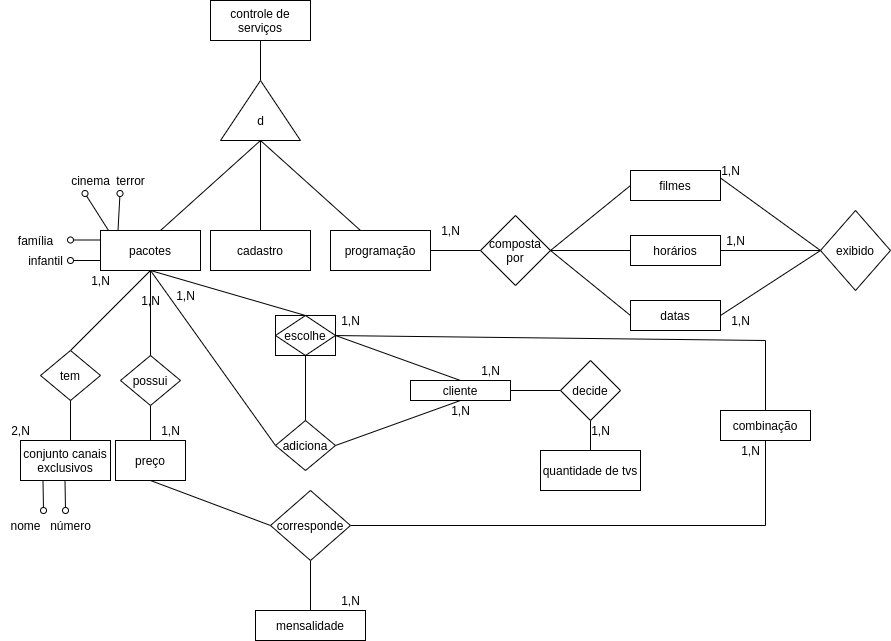

The diagram above was exported from draw.io. Its source (the exported page's mxGraphModel, read from the mxfile embedded in the PNG):
<mxGraphModel dx="1292" dy="713" grid="1" gridSize="10" guides="1" tooltips="1" connect="1" arrows="1" fold="1" page="1" pageScale="1" pageWidth="850" pageHeight="1100" math="0" shadow="0" extFonts="Permanent Marker^https://fonts.googleapis.com/css?family=Permanent+Marker">
  <root>
    <mxCell id="0" />
    <mxCell id="1" parent="0" />
    <mxCell id="g2Wc01oiSMR_5NeJt08z-201" style="edgeStyle=none;rounded=0;orthogonalLoop=1;jettySize=auto;html=1;startArrow=none;startFill=0;endArrow=none;endFill=0;" edge="1" parent="1" source="g2Wc01oiSMR_5NeJt08z-200" target="g2Wc01oiSMR_5NeJt08z-202">
      <mxGeometry relative="1" as="geometry">
        <mxPoint x="420" y="280" as="targetPoint" />
      </mxGeometry>
    </mxCell>
    <mxCell id="g2Wc01oiSMR_5NeJt08z-200" value="controle de serviços" style="whiteSpace=wrap;html=1;align=center;" vertex="1" parent="1">
      <mxGeometry x="370" y="170" width="100" height="40" as="geometry" />
    </mxCell>
    <mxCell id="g2Wc01oiSMR_5NeJt08z-203" style="edgeStyle=none;rounded=0;orthogonalLoop=1;jettySize=auto;html=1;exitX=0;exitY=0.5;exitDx=0;exitDy=0;startArrow=none;startFill=0;endArrow=none;endFill=0;" edge="1" parent="1" source="g2Wc01oiSMR_5NeJt08z-202">
      <mxGeometry relative="1" as="geometry">
        <mxPoint x="320" y="400" as="targetPoint" />
      </mxGeometry>
    </mxCell>
    <mxCell id="g2Wc01oiSMR_5NeJt08z-204" style="edgeStyle=none;rounded=0;orthogonalLoop=1;jettySize=auto;html=1;exitX=0;exitY=0.5;exitDx=0;exitDy=0;startArrow=none;startFill=0;endArrow=none;endFill=0;" edge="1" parent="1" source="g2Wc01oiSMR_5NeJt08z-202">
      <mxGeometry relative="1" as="geometry">
        <mxPoint x="420" y="410" as="targetPoint" />
      </mxGeometry>
    </mxCell>
    <mxCell id="g2Wc01oiSMR_5NeJt08z-205" style="edgeStyle=none;rounded=0;orthogonalLoop=1;jettySize=auto;html=1;exitX=0;exitY=0.5;exitDx=0;exitDy=0;startArrow=none;startFill=0;endArrow=none;endFill=0;" edge="1" parent="1" source="g2Wc01oiSMR_5NeJt08z-202">
      <mxGeometry relative="1" as="geometry">
        <mxPoint x="520" y="400" as="targetPoint" />
      </mxGeometry>
    </mxCell>
    <mxCell id="g2Wc01oiSMR_5NeJt08z-202" value="" style="triangle;whiteSpace=wrap;html=1;rotation=-90;" vertex="1" parent="1">
      <mxGeometry x="390" y="240" width="60" height="80" as="geometry" />
    </mxCell>
    <mxCell id="g2Wc01oiSMR_5NeJt08z-229" style="edgeStyle=none;rounded=0;orthogonalLoop=1;jettySize=auto;html=1;exitX=0.5;exitY=1;exitDx=0;exitDy=0;startArrow=none;startFill=0;endArrow=none;endFill=0;" edge="1" parent="1" source="g2Wc01oiSMR_5NeJt08z-207">
      <mxGeometry relative="1" as="geometry">
        <mxPoint x="310" y="530" as="targetPoint" />
      </mxGeometry>
    </mxCell>
    <mxCell id="g2Wc01oiSMR_5NeJt08z-245" style="edgeStyle=none;rounded=0;orthogonalLoop=1;jettySize=auto;html=1;exitX=0.5;exitY=1;exitDx=0;exitDy=0;entryX=0;entryY=0.5;entryDx=0;entryDy=0;startArrow=none;startFill=0;endArrow=none;endFill=0;" edge="1" parent="1" source="g2Wc01oiSMR_5NeJt08z-207" target="g2Wc01oiSMR_5NeJt08z-236">
      <mxGeometry relative="1" as="geometry" />
    </mxCell>
    <mxCell id="g2Wc01oiSMR_5NeJt08z-207" value="pacotes" style="whiteSpace=wrap;html=1;align=center;" vertex="1" parent="1">
      <mxGeometry x="260" y="400" width="100" height="40" as="geometry" />
    </mxCell>
    <mxCell id="g2Wc01oiSMR_5NeJt08z-208" value="d" style="text;html=1;align=center;verticalAlign=middle;resizable=0;points=[];autosize=1;strokeColor=none;" vertex="1" parent="1">
      <mxGeometry x="410" y="280" width="20" height="20" as="geometry" />
    </mxCell>
    <mxCell id="g2Wc01oiSMR_5NeJt08z-209" value="cadastro" style="whiteSpace=wrap;html=1;align=center;" vertex="1" parent="1">
      <mxGeometry x="370" y="400" width="100" height="40" as="geometry" />
    </mxCell>
    <mxCell id="g2Wc01oiSMR_5NeJt08z-278" style="edgeStyle=none;rounded=0;orthogonalLoop=1;jettySize=auto;html=1;exitX=1;exitY=0.5;exitDx=0;exitDy=0;entryX=0;entryY=0.5;entryDx=0;entryDy=0;startArrow=none;startFill=0;endArrow=none;endFill=0;" edge="1" parent="1" source="g2Wc01oiSMR_5NeJt08z-210" target="g2Wc01oiSMR_5NeJt08z-277">
      <mxGeometry relative="1" as="geometry" />
    </mxCell>
    <mxCell id="g2Wc01oiSMR_5NeJt08z-210" value="programação" style="whiteSpace=wrap;html=1;align=center;" vertex="1" parent="1">
      <mxGeometry x="490" y="400" width="100" height="40" as="geometry" />
    </mxCell>
    <mxCell id="g2Wc01oiSMR_5NeJt08z-212" value="" style="endArrow=oval;html=1;endFill=0;exitX=0;exitY=0.75;exitDx=0;exitDy=0;" edge="1" parent="1" source="g2Wc01oiSMR_5NeJt08z-207">
      <mxGeometry width="50" height="50" relative="1" as="geometry">
        <mxPoint x="305" y="440" as="sourcePoint" />
        <mxPoint x="230" y="430" as="targetPoint" />
      </mxGeometry>
    </mxCell>
    <mxCell id="g2Wc01oiSMR_5NeJt08z-213" value="" style="endArrow=oval;html=1;endFill=0;entryX=0.39;entryY=1.15;entryDx=0;entryDy=0;entryPerimeter=0;" edge="1" parent="1" target="g2Wc01oiSMR_5NeJt08z-217">
      <mxGeometry width="50" height="50" relative="1" as="geometry">
        <mxPoint x="268" y="400" as="sourcePoint" />
        <mxPoint x="285" y="470" as="targetPoint" />
      </mxGeometry>
    </mxCell>
    <mxCell id="g2Wc01oiSMR_5NeJt08z-215" value="família" style="text;html=1;align=center;verticalAlign=middle;resizable=0;points=[];autosize=1;strokeColor=none;" vertex="1" parent="1">
      <mxGeometry x="170" y="400" width="50" height="20" as="geometry" />
    </mxCell>
    <mxCell id="g2Wc01oiSMR_5NeJt08z-216" value="infantil" style="text;html=1;align=center;verticalAlign=middle;resizable=0;points=[];autosize=1;strokeColor=none;" vertex="1" parent="1">
      <mxGeometry x="180" y="420" width="50" height="20" as="geometry" />
    </mxCell>
    <mxCell id="g2Wc01oiSMR_5NeJt08z-217" value="cinema" style="text;html=1;align=center;verticalAlign=middle;resizable=0;points=[];autosize=1;strokeColor=none;" vertex="1" parent="1">
      <mxGeometry x="225" y="340" width="50" height="20" as="geometry" />
    </mxCell>
    <mxCell id="g2Wc01oiSMR_5NeJt08z-218" value="terror" style="text;html=1;align=center;verticalAlign=middle;resizable=0;points=[];autosize=1;strokeColor=none;" vertex="1" parent="1">
      <mxGeometry x="270" y="340" width="40" height="20" as="geometry" />
    </mxCell>
    <mxCell id="g2Wc01oiSMR_5NeJt08z-219" value="" style="endArrow=oval;html=1;endFill=0;exitX=0.175;exitY=0;exitDx=0;exitDy=0;exitPerimeter=0;entryX=1.09;entryY=1.15;entryDx=0;entryDy=0;entryPerimeter=0;" edge="1" parent="1" source="g2Wc01oiSMR_5NeJt08z-207" target="g2Wc01oiSMR_5NeJt08z-217">
      <mxGeometry width="50" height="50" relative="1" as="geometry">
        <mxPoint x="275" y="350" as="sourcePoint" />
        <mxPoint x="275" y="380" as="targetPoint" />
      </mxGeometry>
    </mxCell>
    <mxCell id="g2Wc01oiSMR_5NeJt08z-228" value="" style="endArrow=oval;html=1;endFill=0;exitX=0;exitY=0.75;exitDx=0;exitDy=0;" edge="1" parent="1">
      <mxGeometry width="50" height="50" relative="1" as="geometry">
        <mxPoint x="260" y="409.5" as="sourcePoint" />
        <mxPoint x="230" y="409.5" as="targetPoint" />
      </mxGeometry>
    </mxCell>
    <mxCell id="g2Wc01oiSMR_5NeJt08z-232" style="edgeStyle=none;rounded=0;orthogonalLoop=1;jettySize=auto;html=1;exitX=0.5;exitY=1;exitDx=0;exitDy=0;startArrow=none;startFill=0;endArrow=none;endFill=0;" edge="1" parent="1" source="g2Wc01oiSMR_5NeJt08z-231">
      <mxGeometry relative="1" as="geometry">
        <mxPoint x="310" y="610" as="targetPoint" />
      </mxGeometry>
    </mxCell>
    <mxCell id="g2Wc01oiSMR_5NeJt08z-231" value="possui" style="rhombus;whiteSpace=wrap;html=1;" vertex="1" parent="1">
      <mxGeometry x="280" y="525" width="60" height="50" as="geometry" />
    </mxCell>
    <mxCell id="g2Wc01oiSMR_5NeJt08z-233" value="preço" style="rounded=0;whiteSpace=wrap;html=1;" vertex="1" parent="1">
      <mxGeometry x="275" y="610" width="70" height="40" as="geometry" />
    </mxCell>
    <mxCell id="g2Wc01oiSMR_5NeJt08z-235" style="edgeStyle=none;rounded=0;orthogonalLoop=1;jettySize=auto;html=1;exitX=0.5;exitY=0;exitDx=0;exitDy=0;startArrow=none;startFill=0;endArrow=none;endFill=0;entryX=1;entryY=0.5;entryDx=0;entryDy=0;" edge="1" parent="1" source="g2Wc01oiSMR_5NeJt08z-234" target="g2Wc01oiSMR_5NeJt08z-242">
      <mxGeometry relative="1" as="geometry">
        <mxPoint x="465" y="600" as="targetPoint" />
        <Array as="points" />
      </mxGeometry>
    </mxCell>
    <mxCell id="g2Wc01oiSMR_5NeJt08z-258" style="edgeStyle=none;rounded=0;orthogonalLoop=1;jettySize=auto;html=1;exitX=1;exitY=0.5;exitDx=0;exitDy=0;startArrow=none;startFill=0;endArrow=none;endFill=0;entryX=0;entryY=0.5;entryDx=0;entryDy=0;" edge="1" parent="1" source="g2Wc01oiSMR_5NeJt08z-234" target="g2Wc01oiSMR_5NeJt08z-259">
      <mxGeometry relative="1" as="geometry">
        <mxPoint x="720" y="560" as="targetPoint" />
      </mxGeometry>
    </mxCell>
    <mxCell id="g2Wc01oiSMR_5NeJt08z-234" value="cliente" style="rounded=0;whiteSpace=wrap;html=1;" vertex="1" parent="1">
      <mxGeometry x="570" y="550" width="100" height="20" as="geometry" />
    </mxCell>
    <mxCell id="g2Wc01oiSMR_5NeJt08z-237" style="edgeStyle=none;rounded=0;orthogonalLoop=1;jettySize=auto;html=1;startArrow=none;startFill=0;endArrow=none;endFill=0;entryX=0.5;entryY=0;entryDx=0;entryDy=0;exitX=1;exitY=0.5;exitDx=0;exitDy=0;" edge="1" parent="1" source="g2Wc01oiSMR_5NeJt08z-242" target="g2Wc01oiSMR_5NeJt08z-239">
      <mxGeometry relative="1" as="geometry">
        <mxPoint x="465" y="510" as="sourcePoint" />
        <mxPoint x="333.9754098360655" y="706.577868852459" as="targetPoint" />
        <Array as="points">
          <mxPoint x="490" y="505" />
          <mxPoint x="925" y="510" />
        </Array>
      </mxGeometry>
    </mxCell>
    <mxCell id="g2Wc01oiSMR_5NeJt08z-256" style="edgeStyle=none;rounded=0;orthogonalLoop=1;jettySize=auto;html=1;exitX=1;exitY=0.5;exitDx=0;exitDy=0;entryX=0.5;entryY=1;entryDx=0;entryDy=0;startArrow=none;startFill=0;endArrow=none;endFill=0;" edge="1" parent="1" source="g2Wc01oiSMR_5NeJt08z-236" target="g2Wc01oiSMR_5NeJt08z-234">
      <mxGeometry relative="1" as="geometry" />
    </mxCell>
    <mxCell id="g2Wc01oiSMR_5NeJt08z-236" value="adiciona" style="rhombus;whiteSpace=wrap;html=1;" vertex="1" parent="1">
      <mxGeometry x="435" y="590" width="60" height="50" as="geometry" />
    </mxCell>
    <mxCell id="g2Wc01oiSMR_5NeJt08z-240" style="edgeStyle=none;rounded=0;orthogonalLoop=1;jettySize=auto;html=1;entryX=0.5;entryY=1;entryDx=0;entryDy=0;startArrow=none;startFill=0;endArrow=none;endFill=0;exitX=0.5;exitY=0;exitDx=0;exitDy=0;" edge="1" parent="1" source="g2Wc01oiSMR_5NeJt08z-242" target="g2Wc01oiSMR_5NeJt08z-207">
      <mxGeometry relative="1" as="geometry">
        <mxPoint x="450" y="510" as="sourcePoint" />
      </mxGeometry>
    </mxCell>
    <mxCell id="g2Wc01oiSMR_5NeJt08z-239" value="combinação" style="rounded=0;whiteSpace=wrap;html=1;" vertex="1" parent="1">
      <mxGeometry x="880" y="580" width="90" height="30" as="geometry" />
    </mxCell>
    <mxCell id="g2Wc01oiSMR_5NeJt08z-243" style="edgeStyle=none;rounded=0;orthogonalLoop=1;jettySize=auto;html=1;exitX=0.5;exitY=1;exitDx=0;exitDy=0;entryX=0.5;entryY=0;entryDx=0;entryDy=0;startArrow=none;startFill=0;endArrow=none;endFill=0;" edge="1" parent="1" source="g2Wc01oiSMR_5NeJt08z-242" target="g2Wc01oiSMR_5NeJt08z-236">
      <mxGeometry relative="1" as="geometry" />
    </mxCell>
    <mxCell id="g2Wc01oiSMR_5NeJt08z-242" value="escolhe" style="shape=associativeEntity;whiteSpace=wrap;html=1;align=center;" vertex="1" parent="1">
      <mxGeometry x="435" y="485" width="60" height="40" as="geometry" />
    </mxCell>
    <mxCell id="g2Wc01oiSMR_5NeJt08z-248" style="edgeStyle=none;rounded=0;orthogonalLoop=1;jettySize=auto;html=1;startArrow=none;startFill=0;endArrow=none;endFill=0;entryX=0.5;entryY=0;entryDx=0;entryDy=0;exitX=0.5;exitY=1;exitDx=0;exitDy=0;" edge="1" parent="1" source="g2Wc01oiSMR_5NeJt08z-247" target="g2Wc01oiSMR_5NeJt08z-249">
      <mxGeometry relative="1" as="geometry">
        <mxPoint x="600" y="700" as="targetPoint" />
        <mxPoint x="470" y="740" as="sourcePoint" />
      </mxGeometry>
    </mxCell>
    <mxCell id="g2Wc01oiSMR_5NeJt08z-253" style="edgeStyle=none;rounded=0;orthogonalLoop=1;jettySize=auto;html=1;exitX=1;exitY=0.5;exitDx=0;exitDy=0;startArrow=none;startFill=0;endArrow=none;endFill=0;entryX=0.5;entryY=1;entryDx=0;entryDy=0;" edge="1" parent="1" source="g2Wc01oiSMR_5NeJt08z-247" target="g2Wc01oiSMR_5NeJt08z-239">
      <mxGeometry relative="1" as="geometry">
        <mxPoint x="730" y="560" as="targetPoint" />
        <Array as="points">
          <mxPoint x="925" y="695" />
        </Array>
      </mxGeometry>
    </mxCell>
    <mxCell id="g2Wc01oiSMR_5NeJt08z-257" style="edgeStyle=none;rounded=0;orthogonalLoop=1;jettySize=auto;html=1;exitX=0;exitY=0.5;exitDx=0;exitDy=0;entryX=0.5;entryY=1;entryDx=0;entryDy=0;startArrow=none;startFill=0;endArrow=none;endFill=0;" edge="1" parent="1" source="g2Wc01oiSMR_5NeJt08z-247" target="g2Wc01oiSMR_5NeJt08z-233">
      <mxGeometry relative="1" as="geometry" />
    </mxCell>
    <mxCell id="g2Wc01oiSMR_5NeJt08z-247" value="corresponde" style="rhombus;whiteSpace=wrap;html=1;" vertex="1" parent="1">
      <mxGeometry x="430" y="660" width="80" height="70" as="geometry" />
    </mxCell>
    <mxCell id="g2Wc01oiSMR_5NeJt08z-249" value="mensalidade" style="rounded=0;whiteSpace=wrap;html=1;" vertex="1" parent="1">
      <mxGeometry x="415" y="780" width="110" height="30" as="geometry" />
    </mxCell>
    <mxCell id="g2Wc01oiSMR_5NeJt08z-251" style="edgeStyle=none;rounded=0;orthogonalLoop=1;jettySize=auto;html=1;exitX=0;exitY=0;exitDx=0;exitDy=0;startArrow=none;startFill=0;endArrow=none;endFill=0;" edge="1" parent="1" source="g2Wc01oiSMR_5NeJt08z-236" target="g2Wc01oiSMR_5NeJt08z-236">
      <mxGeometry relative="1" as="geometry" />
    </mxCell>
    <mxCell id="g2Wc01oiSMR_5NeJt08z-261" style="edgeStyle=none;rounded=0;orthogonalLoop=1;jettySize=auto;html=1;exitX=0.5;exitY=1;exitDx=0;exitDy=0;entryX=0.5;entryY=0;entryDx=0;entryDy=0;startArrow=none;startFill=0;endArrow=none;endFill=0;" edge="1" parent="1" source="g2Wc01oiSMR_5NeJt08z-259" target="g2Wc01oiSMR_5NeJt08z-260">
      <mxGeometry relative="1" as="geometry" />
    </mxCell>
    <mxCell id="g2Wc01oiSMR_5NeJt08z-259" value="decide" style="rhombus;whiteSpace=wrap;html=1;" vertex="1" parent="1">
      <mxGeometry x="720" y="530" width="60" height="60" as="geometry" />
    </mxCell>
    <mxCell id="g2Wc01oiSMR_5NeJt08z-260" value="quantidade de tvs" style="rounded=0;whiteSpace=wrap;html=1;" vertex="1" parent="1">
      <mxGeometry x="700" y="620" width="100" height="40" as="geometry" />
    </mxCell>
    <mxCell id="g2Wc01oiSMR_5NeJt08z-266" style="edgeStyle=none;rounded=0;orthogonalLoop=1;jettySize=auto;html=1;startArrow=none;startFill=0;endArrow=none;endFill=0;" edge="1" parent="1">
      <mxGeometry relative="1" as="geometry">
        <mxPoint x="230" y="610" as="targetPoint" />
        <mxPoint x="230" y="560" as="sourcePoint" />
      </mxGeometry>
    </mxCell>
    <mxCell id="g2Wc01oiSMR_5NeJt08z-265" style="edgeStyle=none;rounded=0;orthogonalLoop=1;jettySize=auto;html=1;exitX=0;exitY=1;exitDx=0;exitDy=0;startArrow=none;startFill=0;endArrow=none;endFill=0;" edge="1" parent="1">
      <mxGeometry relative="1" as="geometry">
        <mxPoint x="215" y="567.5" as="sourcePoint" />
        <mxPoint x="215" y="567.5" as="targetPoint" />
      </mxGeometry>
    </mxCell>
    <mxCell id="g2Wc01oiSMR_5NeJt08z-268" style="edgeStyle=none;rounded=0;orthogonalLoop=1;jettySize=auto;html=1;exitX=0.25;exitY=1;exitDx=0;exitDy=0;startArrow=none;startFill=0;endArrow=oval;endFill=0;" edge="1" parent="1" source="g2Wc01oiSMR_5NeJt08z-267">
      <mxGeometry relative="1" as="geometry">
        <mxPoint x="203" y="680" as="targetPoint" />
      </mxGeometry>
    </mxCell>
    <mxCell id="g2Wc01oiSMR_5NeJt08z-267" value="conjunto canais exclusivos" style="rounded=0;whiteSpace=wrap;html=1;" vertex="1" parent="1">
      <mxGeometry x="180" y="610" width="90" height="40" as="geometry" />
    </mxCell>
    <mxCell id="g2Wc01oiSMR_5NeJt08z-271" style="edgeStyle=none;rounded=0;orthogonalLoop=1;jettySize=auto;html=1;exitX=0.25;exitY=1;exitDx=0;exitDy=0;startArrow=none;startFill=0;endArrow=oval;endFill=0;" edge="1" parent="1">
      <mxGeometry relative="1" as="geometry">
        <mxPoint x="225" y="680" as="targetPoint" />
        <mxPoint x="224.5" y="650" as="sourcePoint" />
      </mxGeometry>
    </mxCell>
    <mxCell id="g2Wc01oiSMR_5NeJt08z-273" value="nome" style="text;html=1;align=center;verticalAlign=middle;resizable=0;points=[];autosize=1;strokeColor=none;" vertex="1" parent="1">
      <mxGeometry x="160" y="685" width="50" height="20" as="geometry" />
    </mxCell>
    <mxCell id="g2Wc01oiSMR_5NeJt08z-274" value="número" style="text;html=1;align=center;verticalAlign=middle;resizable=0;points=[];autosize=1;strokeColor=none;" vertex="1" parent="1">
      <mxGeometry x="200" y="685" width="60" height="20" as="geometry" />
    </mxCell>
    <mxCell id="g2Wc01oiSMR_5NeJt08z-279" style="edgeStyle=none;rounded=0;orthogonalLoop=1;jettySize=auto;html=1;exitX=1;exitY=0.5;exitDx=0;exitDy=0;entryX=0;entryY=0.5;entryDx=0;entryDy=0;startArrow=none;startFill=0;endArrow=none;endFill=0;" edge="1" parent="1" source="g2Wc01oiSMR_5NeJt08z-277" target="g2Wc01oiSMR_5NeJt08z-281">
      <mxGeometry relative="1" as="geometry">
        <mxPoint x="769.52" y="356" as="targetPoint" />
      </mxGeometry>
    </mxCell>
    <mxCell id="g2Wc01oiSMR_5NeJt08z-280" style="edgeStyle=none;rounded=0;orthogonalLoop=1;jettySize=auto;html=1;exitX=1;exitY=0.5;exitDx=0;exitDy=0;entryX=0;entryY=0.5;entryDx=0;entryDy=0;startArrow=none;startFill=0;endArrow=none;endFill=0;" edge="1" parent="1" source="g2Wc01oiSMR_5NeJt08z-277" target="g2Wc01oiSMR_5NeJt08z-282">
      <mxGeometry relative="1" as="geometry">
        <mxPoint x="779.5" y="422" as="targetPoint" />
      </mxGeometry>
    </mxCell>
    <mxCell id="g2Wc01oiSMR_5NeJt08z-277" value="composta por" style="rhombus;whiteSpace=wrap;html=1;" vertex="1" parent="1">
      <mxGeometry x="640" y="385" width="70" height="70" as="geometry" />
    </mxCell>
    <mxCell id="g2Wc01oiSMR_5NeJt08z-285" style="edgeStyle=none;rounded=0;orthogonalLoop=1;jettySize=auto;html=1;exitX=1;exitY=0.25;exitDx=0;exitDy=0;startArrow=none;startFill=0;endArrow=none;endFill=0;" edge="1" parent="1" source="g2Wc01oiSMR_5NeJt08z-281">
      <mxGeometry relative="1" as="geometry">
        <mxPoint x="980" y="420" as="targetPoint" />
      </mxGeometry>
    </mxCell>
    <mxCell id="g2Wc01oiSMR_5NeJt08z-281" value="filmes" style="rounded=0;whiteSpace=wrap;html=1;" vertex="1" parent="1">
      <mxGeometry x="790" y="340" width="90" height="30" as="geometry" />
    </mxCell>
    <mxCell id="g2Wc01oiSMR_5NeJt08z-287" style="edgeStyle=none;rounded=0;orthogonalLoop=1;jettySize=auto;html=1;exitX=1;exitY=0.5;exitDx=0;exitDy=0;startArrow=none;startFill=0;endArrow=none;endFill=0;" edge="1" parent="1" source="g2Wc01oiSMR_5NeJt08z-282">
      <mxGeometry relative="1" as="geometry">
        <mxPoint x="980" y="420" as="targetPoint" />
      </mxGeometry>
    </mxCell>
    <mxCell id="g2Wc01oiSMR_5NeJt08z-282" value="horários" style="rounded=0;whiteSpace=wrap;html=1;" vertex="1" parent="1">
      <mxGeometry x="790" y="405" width="90" height="30" as="geometry" />
    </mxCell>
    <mxCell id="g2Wc01oiSMR_5NeJt08z-283" style="edgeStyle=none;rounded=0;orthogonalLoop=1;jettySize=auto;html=1;exitX=1;exitY=0.5;exitDx=0;exitDy=0;startArrow=none;startFill=0;endArrow=none;endFill=0;entryX=0;entryY=0.5;entryDx=0;entryDy=0;" edge="1" parent="1" source="g2Wc01oiSMR_5NeJt08z-277" target="g2Wc01oiSMR_5NeJt08z-284">
      <mxGeometry relative="1" as="geometry">
        <mxPoint x="720" y="430" as="sourcePoint" />
        <mxPoint x="780" y="480" as="targetPoint" />
      </mxGeometry>
    </mxCell>
    <mxCell id="g2Wc01oiSMR_5NeJt08z-286" style="edgeStyle=none;rounded=0;orthogonalLoop=1;jettySize=auto;html=1;exitX=1;exitY=0.5;exitDx=0;exitDy=0;startArrow=none;startFill=0;endArrow=none;endFill=0;" edge="1" parent="1" source="g2Wc01oiSMR_5NeJt08z-284">
      <mxGeometry relative="1" as="geometry">
        <mxPoint x="980" y="420" as="targetPoint" />
      </mxGeometry>
    </mxCell>
    <mxCell id="g2Wc01oiSMR_5NeJt08z-284" value="datas" style="rounded=0;whiteSpace=wrap;html=1;" vertex="1" parent="1">
      <mxGeometry x="790" y="470" width="90" height="30" as="geometry" />
    </mxCell>
    <mxCell id="g2Wc01oiSMR_5NeJt08z-288" value="exibido" style="rhombus;whiteSpace=wrap;html=1;" vertex="1" parent="1">
      <mxGeometry x="980" y="380" width="70" height="80" as="geometry" />
    </mxCell>
    <mxCell id="g2Wc01oiSMR_5NeJt08z-289" value="1,N" style="text;html=1;align=center;verticalAlign=middle;resizable=0;points=[];autosize=1;strokeColor=none;" vertex="1" parent="1">
      <mxGeometry x="885" y="480" width="30" height="20" as="geometry" />
    </mxCell>
    <mxCell id="g2Wc01oiSMR_5NeJt08z-290" value="1,N" style="text;html=1;align=center;verticalAlign=middle;resizable=0;points=[];autosize=1;strokeColor=none;" vertex="1" parent="1">
      <mxGeometry x="880" y="400" width="30" height="20" as="geometry" />
    </mxCell>
    <mxCell id="g2Wc01oiSMR_5NeJt08z-291" value="1,N" style="text;html=1;align=center;verticalAlign=middle;resizable=0;points=[];autosize=1;strokeColor=none;" vertex="1" parent="1">
      <mxGeometry x="875" y="330" width="30" height="20" as="geometry" />
    </mxCell>
    <mxCell id="g2Wc01oiSMR_5NeJt08z-296" style="edgeStyle=none;rounded=0;orthogonalLoop=1;jettySize=auto;html=1;exitX=0.5;exitY=0;exitDx=0;exitDy=0;startArrow=none;startFill=0;endArrow=none;endFill=0;" edge="1" parent="1" source="g2Wc01oiSMR_5NeJt08z-295">
      <mxGeometry relative="1" as="geometry">
        <mxPoint x="310" y="440" as="targetPoint" />
      </mxGeometry>
    </mxCell>
    <mxCell id="g2Wc01oiSMR_5NeJt08z-295" value="tem" style="rhombus;whiteSpace=wrap;html=1;" vertex="1" parent="1">
      <mxGeometry x="200" y="520" width="60" height="50" as="geometry" />
    </mxCell>
    <mxCell id="g2Wc01oiSMR_5NeJt08z-297" value="2,N" style="text;html=1;align=center;verticalAlign=middle;resizable=0;points=[];autosize=1;strokeColor=none;" vertex="1" parent="1">
      <mxGeometry x="165" y="590" width="30" height="20" as="geometry" />
    </mxCell>
    <mxCell id="g2Wc01oiSMR_5NeJt08z-298" value="1,N" style="text;html=1;align=center;verticalAlign=middle;resizable=0;points=[];autosize=1;strokeColor=none;" vertex="1" parent="1">
      <mxGeometry x="245" y="440" width="30" height="20" as="geometry" />
    </mxCell>
    <mxCell id="g2Wc01oiSMR_5NeJt08z-299" value="1,N" style="text;html=1;align=center;verticalAlign=middle;resizable=0;points=[];autosize=1;strokeColor=none;" vertex="1" parent="1">
      <mxGeometry x="315" y="590" width="30" height="20" as="geometry" />
    </mxCell>
    <mxCell id="g2Wc01oiSMR_5NeJt08z-300" value="1,N" style="text;html=1;align=center;verticalAlign=middle;resizable=0;points=[];autosize=1;strokeColor=none;" vertex="1" parent="1">
      <mxGeometry x="295" y="460" width="30" height="20" as="geometry" />
    </mxCell>
    <mxCell id="g2Wc01oiSMR_5NeJt08z-301" value="1,N" style="text;html=1;align=center;verticalAlign=middle;resizable=0;points=[];autosize=1;strokeColor=none;" vertex="1" parent="1">
      <mxGeometry x="495" y="760" width="30" height="20" as="geometry" />
    </mxCell>
    <mxCell id="g2Wc01oiSMR_5NeJt08z-302" value="1,N" style="text;html=1;align=center;verticalAlign=middle;resizable=0;points=[];autosize=1;strokeColor=none;" vertex="1" parent="1">
      <mxGeometry x="895" y="610" width="30" height="20" as="geometry" />
    </mxCell>
    <mxCell id="g2Wc01oiSMR_5NeJt08z-303" value="1,N" style="text;html=1;align=center;verticalAlign=middle;resizable=0;points=[];autosize=1;strokeColor=none;" vertex="1" parent="1">
      <mxGeometry x="495" y="480" width="30" height="20" as="geometry" />
    </mxCell>
    <mxCell id="g2Wc01oiSMR_5NeJt08z-304" value="1,N" style="text;html=1;align=center;verticalAlign=middle;resizable=0;points=[];autosize=1;strokeColor=none;" vertex="1" parent="1">
      <mxGeometry x="745" y="590" width="30" height="20" as="geometry" />
    </mxCell>
    <mxCell id="g2Wc01oiSMR_5NeJt08z-306" value="1,N" style="text;html=1;align=center;verticalAlign=middle;resizable=0;points=[];autosize=1;strokeColor=none;" vertex="1" parent="1">
      <mxGeometry x="635" y="530" width="30" height="20" as="geometry" />
    </mxCell>
    <mxCell id="g2Wc01oiSMR_5NeJt08z-307" value="1,N" style="text;html=1;align=center;verticalAlign=middle;resizable=0;points=[];autosize=1;strokeColor=none;" vertex="1" parent="1">
      <mxGeometry x="330" y="455" width="30" height="20" as="geometry" />
    </mxCell>
    <mxCell id="g2Wc01oiSMR_5NeJt08z-308" value="1,N" style="text;html=1;align=center;verticalAlign=middle;resizable=0;points=[];autosize=1;strokeColor=none;" vertex="1" parent="1">
      <mxGeometry x="605" y="570" width="30" height="20" as="geometry" />
    </mxCell>
    <mxCell id="g2Wc01oiSMR_5NeJt08z-309" value="1,N" style="text;html=1;align=center;verticalAlign=middle;resizable=0;points=[];autosize=1;strokeColor=none;" vertex="1" parent="1">
      <mxGeometry x="595" y="390" width="30" height="20" as="geometry" />
    </mxCell>
  </root>
</mxGraphModel>